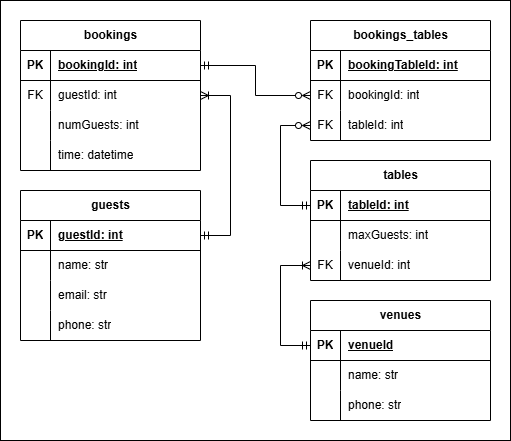

The diagram above was exported from draw.io. Its source (the exported page's mxGraphModel, read from the mxfile embedded in the PNG):
<mxGraphModel dx="1434" dy="738" grid="1" gridSize="10" guides="1" tooltips="1" connect="1" arrows="1" fold="1" page="1" pageScale="1" pageWidth="827" pageHeight="1169" background="#ffffff" math="0" shadow="0">
  <root>
    <mxCell id="0" />
    <mxCell id="1" parent="0" />
    <mxCell id="OKwUCTrBKiFb0p7mwq68-1" value="" style="rounded=0;whiteSpace=wrap;html=1;" parent="1" vertex="1">
      <mxGeometry x="130" y="60" width="510" height="440" as="geometry" />
    </mxCell>
    <mxCell id="eqJk8L795jGEmnhUXNd1-46" value="" style="edgeStyle=orthogonalEdgeStyle;rounded=0;orthogonalLoop=1;jettySize=auto;html=1;exitX=1;exitY=0.5;exitDx=0;exitDy=0;startArrow=ERmandOne;startFill=0;endArrow=ERoneToMany;endFill=0;fontColor=#000000;fillColor=none;strokeColor=default;entryX=1;entryY=0.5;entryDx=0;entryDy=0;" parent="1" source="eqJk8L795jGEmnhUXNd1-2" target="eqJk8L795jGEmnhUXNd1-40" edge="1">
      <mxGeometry relative="1" as="geometry">
        <mxPoint x="370" y="190" as="targetPoint" />
        <Array as="points">
          <mxPoint x="360" y="295" />
          <mxPoint x="360" y="155" />
        </Array>
      </mxGeometry>
    </mxCell>
    <mxCell id="eqJk8L795jGEmnhUXNd1-1" value="guests" style="shape=table;startSize=30;container=1;collapsible=1;childLayout=tableLayout;fixedRows=1;rowLines=0;fontStyle=1;align=center;resizeLast=1;html=1;fillColor=none;strokeColor=default;" parent="1" vertex="1">
      <mxGeometry x="150" y="250" width="180" height="150" as="geometry" />
    </mxCell>
    <mxCell id="eqJk8L795jGEmnhUXNd1-2" value="" style="shape=tableRow;horizontal=0;startSize=0;swimlaneHead=0;swimlaneBody=0;collapsible=0;dropTarget=0;points=[[0,0.5],[1,0.5]];portConstraint=eastwest;top=0;left=0;right=0;bottom=1;fillColor=none;strokeColor=default;" parent="eqJk8L795jGEmnhUXNd1-1" vertex="1">
      <mxGeometry y="30" width="180" height="30" as="geometry" />
    </mxCell>
    <mxCell id="eqJk8L795jGEmnhUXNd1-3" value="PK" style="shape=partialRectangle;connectable=0;top=0;left=0;bottom=0;right=0;fontStyle=1;overflow=hidden;whiteSpace=wrap;html=1;fillColor=none;strokeColor=default;" parent="eqJk8L795jGEmnhUXNd1-2" vertex="1">
      <mxGeometry width="30" height="30" as="geometry">
        <mxRectangle width="30" height="30" as="alternateBounds" />
      </mxGeometry>
    </mxCell>
    <mxCell id="eqJk8L795jGEmnhUXNd1-4" value="guestId: int" style="shape=partialRectangle;connectable=0;top=0;left=0;bottom=0;right=0;align=left;spacingLeft=6;fontStyle=5;overflow=hidden;whiteSpace=wrap;html=1;fillColor=none;strokeColor=default;" parent="eqJk8L795jGEmnhUXNd1-2" vertex="1">
      <mxGeometry x="30" width="150" height="30" as="geometry">
        <mxRectangle width="150" height="30" as="alternateBounds" />
      </mxGeometry>
    </mxCell>
    <mxCell id="eqJk8L795jGEmnhUXNd1-5" value="" style="shape=tableRow;horizontal=0;startSize=0;swimlaneHead=0;swimlaneBody=0;collapsible=0;dropTarget=0;points=[[0,0.5],[1,0.5]];portConstraint=eastwest;top=0;left=0;right=0;bottom=0;fillColor=none;strokeColor=default;" parent="eqJk8L795jGEmnhUXNd1-1" vertex="1">
      <mxGeometry y="60" width="180" height="30" as="geometry" />
    </mxCell>
    <mxCell id="eqJk8L795jGEmnhUXNd1-6" value="" style="shape=partialRectangle;connectable=0;top=0;left=0;bottom=0;right=0;editable=1;overflow=hidden;whiteSpace=wrap;html=1;fillColor=none;strokeColor=default;" parent="eqJk8L795jGEmnhUXNd1-5" vertex="1">
      <mxGeometry width="30" height="30" as="geometry">
        <mxRectangle width="30" height="30" as="alternateBounds" />
      </mxGeometry>
    </mxCell>
    <mxCell id="eqJk8L795jGEmnhUXNd1-7" value="name: str" style="shape=partialRectangle;connectable=0;top=0;left=0;bottom=0;right=0;align=left;spacingLeft=6;overflow=hidden;whiteSpace=wrap;html=1;fillColor=none;strokeColor=default;" parent="eqJk8L795jGEmnhUXNd1-5" vertex="1">
      <mxGeometry x="30" width="150" height="30" as="geometry">
        <mxRectangle width="150" height="30" as="alternateBounds" />
      </mxGeometry>
    </mxCell>
    <mxCell id="eqJk8L795jGEmnhUXNd1-11" value="" style="shape=tableRow;horizontal=0;startSize=0;swimlaneHead=0;swimlaneBody=0;collapsible=0;dropTarget=0;points=[[0,0.5],[1,0.5]];portConstraint=eastwest;top=0;left=0;right=0;bottom=0;fillColor=none;strokeColor=default;" parent="eqJk8L795jGEmnhUXNd1-1" vertex="1">
      <mxGeometry y="90" width="180" height="30" as="geometry" />
    </mxCell>
    <mxCell id="eqJk8L795jGEmnhUXNd1-12" value="" style="shape=partialRectangle;connectable=0;top=0;left=0;bottom=0;right=0;editable=1;overflow=hidden;whiteSpace=wrap;html=1;fillColor=none;strokeColor=default;" parent="eqJk8L795jGEmnhUXNd1-11" vertex="1">
      <mxGeometry width="30" height="30" as="geometry">
        <mxRectangle width="30" height="30" as="alternateBounds" />
      </mxGeometry>
    </mxCell>
    <mxCell id="eqJk8L795jGEmnhUXNd1-13" value="email: str" style="shape=partialRectangle;connectable=0;top=0;left=0;bottom=0;right=0;align=left;spacingLeft=6;overflow=hidden;whiteSpace=wrap;html=1;fillColor=none;strokeColor=default;" parent="eqJk8L795jGEmnhUXNd1-11" vertex="1">
      <mxGeometry x="30" width="150" height="30" as="geometry">
        <mxRectangle width="150" height="30" as="alternateBounds" />
      </mxGeometry>
    </mxCell>
    <mxCell id="eqJk8L795jGEmnhUXNd1-29" style="shape=tableRow;horizontal=0;startSize=0;swimlaneHead=0;swimlaneBody=0;collapsible=0;dropTarget=0;points=[[0,0.5],[1,0.5]];portConstraint=eastwest;top=0;left=0;right=0;bottom=0;fillColor=none;strokeColor=default;" parent="eqJk8L795jGEmnhUXNd1-1" vertex="1">
      <mxGeometry y="120" width="180" height="30" as="geometry" />
    </mxCell>
    <mxCell id="eqJk8L795jGEmnhUXNd1-30" style="shape=partialRectangle;connectable=0;top=0;left=0;bottom=0;right=0;editable=1;overflow=hidden;whiteSpace=wrap;html=1;fillColor=none;strokeColor=default;" parent="eqJk8L795jGEmnhUXNd1-29" vertex="1">
      <mxGeometry width="30" height="30" as="geometry">
        <mxRectangle width="30" height="30" as="alternateBounds" />
      </mxGeometry>
    </mxCell>
    <mxCell id="eqJk8L795jGEmnhUXNd1-31" value="phone: str" style="shape=partialRectangle;connectable=0;top=0;left=0;bottom=0;right=0;align=left;spacingLeft=6;overflow=hidden;whiteSpace=wrap;html=1;fillColor=none;strokeColor=default;" parent="eqJk8L795jGEmnhUXNd1-29" vertex="1">
      <mxGeometry x="30" width="150" height="30" as="geometry">
        <mxRectangle width="150" height="30" as="alternateBounds" />
      </mxGeometry>
    </mxCell>
    <mxCell id="eqJk8L795jGEmnhUXNd1-142" value="" style="edgeStyle=orthogonalEdgeStyle;rounded=0;orthogonalLoop=1;jettySize=auto;html=1;exitX=0;exitY=0.5;exitDx=0;exitDy=0;entryX=0;entryY=0.5;entryDx=0;entryDy=0;endArrow=ERmandOne;endFill=0;startArrow=ERoneToMany;startFill=0;fontColor=#000000;fillColor=none;strokeColor=default;" parent="1" source="eqJk8L795jGEmnhUXNd1-129" target="eqJk8L795jGEmnhUXNd1-133" edge="1">
      <mxGeometry relative="1" as="geometry">
        <Array as="points">
          <mxPoint x="410" y="325" />
          <mxPoint x="410" y="405" />
        </Array>
      </mxGeometry>
    </mxCell>
    <mxCell id="eqJk8L795jGEmnhUXNd1-15" value="tables" style="shape=table;startSize=30;container=1;collapsible=1;childLayout=tableLayout;fixedRows=1;rowLines=0;fontStyle=1;align=center;resizeLast=1;html=1;fillColor=none;strokeColor=default;" parent="1" vertex="1">
      <mxGeometry x="440" y="220" width="180" height="120" as="geometry" />
    </mxCell>
    <mxCell id="eqJk8L795jGEmnhUXNd1-16" value="" style="shape=tableRow;horizontal=0;startSize=0;swimlaneHead=0;swimlaneBody=0;collapsible=0;dropTarget=0;points=[[0,0.5],[1,0.5]];portConstraint=eastwest;top=0;left=0;right=0;bottom=1;fillColor=none;strokeColor=default;" parent="eqJk8L795jGEmnhUXNd1-15" vertex="1">
      <mxGeometry y="30" width="180" height="30" as="geometry" />
    </mxCell>
    <mxCell id="eqJk8L795jGEmnhUXNd1-17" value="PK" style="shape=partialRectangle;connectable=0;top=0;left=0;bottom=0;right=0;fontStyle=1;overflow=hidden;whiteSpace=wrap;html=1;fillColor=none;strokeColor=default;" parent="eqJk8L795jGEmnhUXNd1-16" vertex="1">
      <mxGeometry width="30" height="30" as="geometry">
        <mxRectangle width="30" height="30" as="alternateBounds" />
      </mxGeometry>
    </mxCell>
    <mxCell id="eqJk8L795jGEmnhUXNd1-18" value="tableId: int" style="shape=partialRectangle;connectable=0;top=0;left=0;bottom=0;right=0;align=left;spacingLeft=6;fontStyle=5;overflow=hidden;whiteSpace=wrap;html=1;fillColor=none;strokeColor=default;" parent="eqJk8L795jGEmnhUXNd1-16" vertex="1">
      <mxGeometry x="30" width="150" height="30" as="geometry">
        <mxRectangle width="150" height="30" as="alternateBounds" />
      </mxGeometry>
    </mxCell>
    <mxCell id="eqJk8L795jGEmnhUXNd1-22" value="" style="shape=tableRow;horizontal=0;startSize=0;swimlaneHead=0;swimlaneBody=0;collapsible=0;dropTarget=0;points=[[0,0.5],[1,0.5]];portConstraint=eastwest;top=0;left=0;right=0;bottom=0;fillColor=none;strokeColor=default;" parent="eqJk8L795jGEmnhUXNd1-15" vertex="1">
      <mxGeometry y="60" width="180" height="30" as="geometry" />
    </mxCell>
    <mxCell id="eqJk8L795jGEmnhUXNd1-23" value="" style="shape=partialRectangle;connectable=0;top=0;left=0;bottom=0;right=0;editable=1;overflow=hidden;whiteSpace=wrap;html=1;fillColor=none;strokeColor=default;" parent="eqJk8L795jGEmnhUXNd1-22" vertex="1">
      <mxGeometry width="30" height="30" as="geometry">
        <mxRectangle width="30" height="30" as="alternateBounds" />
      </mxGeometry>
    </mxCell>
    <mxCell id="eqJk8L795jGEmnhUXNd1-24" value="maxGuests: int" style="shape=partialRectangle;connectable=0;top=0;left=0;bottom=0;right=0;align=left;spacingLeft=6;overflow=hidden;whiteSpace=wrap;html=1;fillColor=none;strokeColor=default;" parent="eqJk8L795jGEmnhUXNd1-22" vertex="1">
      <mxGeometry x="30" width="150" height="30" as="geometry">
        <mxRectangle width="150" height="30" as="alternateBounds" />
      </mxGeometry>
    </mxCell>
    <mxCell id="eqJk8L795jGEmnhUXNd1-129" style="shape=tableRow;horizontal=0;startSize=0;swimlaneHead=0;swimlaneBody=0;collapsible=0;dropTarget=0;points=[[0,0.5],[1,0.5]];portConstraint=eastwest;top=0;left=0;right=0;bottom=0;fillColor=none;strokeColor=default;" parent="eqJk8L795jGEmnhUXNd1-15" vertex="1">
      <mxGeometry y="90" width="180" height="30" as="geometry" />
    </mxCell>
    <mxCell id="eqJk8L795jGEmnhUXNd1-130" value="FK" style="shape=partialRectangle;connectable=0;top=0;left=0;bottom=0;right=0;editable=1;overflow=hidden;whiteSpace=wrap;html=1;fillColor=none;strokeColor=default;" parent="eqJk8L795jGEmnhUXNd1-129" vertex="1">
      <mxGeometry width="30" height="30" as="geometry">
        <mxRectangle width="30" height="30" as="alternateBounds" />
      </mxGeometry>
    </mxCell>
    <mxCell id="eqJk8L795jGEmnhUXNd1-131" value="venueId: int" style="shape=partialRectangle;connectable=0;top=0;left=0;bottom=0;right=0;align=left;spacingLeft=6;overflow=hidden;whiteSpace=wrap;html=1;fillColor=none;strokeColor=default;" parent="eqJk8L795jGEmnhUXNd1-129" vertex="1">
      <mxGeometry x="30" width="150" height="30" as="geometry">
        <mxRectangle width="150" height="30" as="alternateBounds" />
      </mxGeometry>
    </mxCell>
    <mxCell id="eqJk8L795jGEmnhUXNd1-33" value="bookings" style="shape=table;startSize=30;container=1;collapsible=1;childLayout=tableLayout;fixedRows=1;rowLines=0;fontStyle=1;align=center;resizeLast=1;html=1;fillColor=none;strokeColor=default;" parent="1" vertex="1">
      <mxGeometry x="150" y="80" width="180" height="150" as="geometry" />
    </mxCell>
    <mxCell id="eqJk8L795jGEmnhUXNd1-34" value="" style="shape=tableRow;horizontal=0;startSize=0;swimlaneHead=0;swimlaneBody=0;collapsible=0;dropTarget=0;points=[[0,0.5],[1,0.5]];portConstraint=eastwest;top=0;left=0;right=0;bottom=1;fillColor=none;strokeColor=default;" parent="eqJk8L795jGEmnhUXNd1-33" vertex="1">
      <mxGeometry y="30" width="180" height="30" as="geometry" />
    </mxCell>
    <mxCell id="eqJk8L795jGEmnhUXNd1-35" value="PK" style="shape=partialRectangle;connectable=0;top=0;left=0;bottom=0;right=0;fontStyle=1;overflow=hidden;whiteSpace=wrap;html=1;fillColor=none;strokeColor=default;" parent="eqJk8L795jGEmnhUXNd1-34" vertex="1">
      <mxGeometry width="30" height="30" as="geometry">
        <mxRectangle width="30" height="30" as="alternateBounds" />
      </mxGeometry>
    </mxCell>
    <mxCell id="eqJk8L795jGEmnhUXNd1-36" value="bookingId: int" style="shape=partialRectangle;connectable=0;top=0;left=0;bottom=0;right=0;align=left;spacingLeft=6;fontStyle=5;overflow=hidden;whiteSpace=wrap;html=1;fillColor=none;strokeColor=default;" parent="eqJk8L795jGEmnhUXNd1-34" vertex="1">
      <mxGeometry x="30" width="150" height="30" as="geometry">
        <mxRectangle width="150" height="30" as="alternateBounds" />
      </mxGeometry>
    </mxCell>
    <mxCell id="eqJk8L795jGEmnhUXNd1-40" value="" style="shape=tableRow;horizontal=0;startSize=0;swimlaneHead=0;swimlaneBody=0;collapsible=0;dropTarget=0;points=[[0,0.5],[1,0.5]];portConstraint=eastwest;top=0;left=0;right=0;bottom=0;fillColor=none;strokeColor=default;" parent="eqJk8L795jGEmnhUXNd1-33" vertex="1">
      <mxGeometry y="60" width="180" height="30" as="geometry" />
    </mxCell>
    <mxCell id="eqJk8L795jGEmnhUXNd1-41" value="FK" style="shape=partialRectangle;connectable=0;top=0;left=0;bottom=0;right=0;editable=1;overflow=hidden;whiteSpace=wrap;html=1;fillColor=none;strokeColor=default;" parent="eqJk8L795jGEmnhUXNd1-40" vertex="1">
      <mxGeometry width="30" height="30" as="geometry">
        <mxRectangle width="30" height="30" as="alternateBounds" />
      </mxGeometry>
    </mxCell>
    <mxCell id="eqJk8L795jGEmnhUXNd1-42" value="guestId: int" style="shape=partialRectangle;connectable=0;top=0;left=0;bottom=0;right=0;align=left;spacingLeft=6;overflow=hidden;whiteSpace=wrap;html=1;fillColor=none;strokeColor=default;" parent="eqJk8L795jGEmnhUXNd1-40" vertex="1">
      <mxGeometry x="30" width="150" height="30" as="geometry">
        <mxRectangle width="150" height="30" as="alternateBounds" />
      </mxGeometry>
    </mxCell>
    <mxCell id="eqJk8L795jGEmnhUXNd1-37" value="" style="shape=tableRow;horizontal=0;startSize=0;swimlaneHead=0;swimlaneBody=0;collapsible=0;dropTarget=0;points=[[0,0.5],[1,0.5]];portConstraint=eastwest;top=0;left=0;right=0;bottom=0;fillColor=none;strokeColor=default;" parent="eqJk8L795jGEmnhUXNd1-33" vertex="1">
      <mxGeometry y="90" width="180" height="30" as="geometry" />
    </mxCell>
    <mxCell id="eqJk8L795jGEmnhUXNd1-38" value="" style="shape=partialRectangle;connectable=0;top=0;left=0;bottom=0;right=0;editable=1;overflow=hidden;whiteSpace=wrap;html=1;fillColor=none;strokeColor=default;" parent="eqJk8L795jGEmnhUXNd1-37" vertex="1">
      <mxGeometry width="30" height="30" as="geometry">
        <mxRectangle width="30" height="30" as="alternateBounds" />
      </mxGeometry>
    </mxCell>
    <mxCell id="eqJk8L795jGEmnhUXNd1-39" value="numGuests: int" style="shape=partialRectangle;connectable=0;top=0;left=0;bottom=0;right=0;align=left;spacingLeft=6;overflow=hidden;whiteSpace=wrap;html=1;fillColor=none;strokeColor=default;" parent="eqJk8L795jGEmnhUXNd1-37" vertex="1">
      <mxGeometry x="30" width="150" height="30" as="geometry">
        <mxRectangle width="150" height="30" as="alternateBounds" />
      </mxGeometry>
    </mxCell>
    <mxCell id="eqJk8L795jGEmnhUXNd1-51" style="shape=tableRow;horizontal=0;startSize=0;swimlaneHead=0;swimlaneBody=0;collapsible=0;dropTarget=0;points=[[0,0.5],[1,0.5]];portConstraint=eastwest;top=0;left=0;right=0;bottom=0;fillColor=none;strokeColor=default;" parent="eqJk8L795jGEmnhUXNd1-33" vertex="1">
      <mxGeometry y="120" width="180" height="30" as="geometry" />
    </mxCell>
    <mxCell id="eqJk8L795jGEmnhUXNd1-52" value="" style="shape=partialRectangle;connectable=0;top=0;left=0;bottom=0;right=0;editable=1;overflow=hidden;whiteSpace=wrap;html=1;fillColor=none;strokeColor=default;" parent="eqJk8L795jGEmnhUXNd1-51" vertex="1">
      <mxGeometry width="30" height="30" as="geometry">
        <mxRectangle width="30" height="30" as="alternateBounds" />
      </mxGeometry>
    </mxCell>
    <mxCell id="eqJk8L795jGEmnhUXNd1-53" value="time: datetime" style="shape=partialRectangle;connectable=0;top=0;left=0;bottom=0;right=0;align=left;spacingLeft=6;overflow=hidden;whiteSpace=wrap;html=1;fillColor=none;strokeColor=default;" parent="eqJk8L795jGEmnhUXNd1-51" vertex="1">
      <mxGeometry x="30" width="150" height="30" as="geometry">
        <mxRectangle width="150" height="30" as="alternateBounds" />
      </mxGeometry>
    </mxCell>
    <mxCell id="eqJk8L795jGEmnhUXNd1-47" style="edgeStyle=orthogonalEdgeStyle;rounded=0;orthogonalLoop=1;jettySize=auto;html=1;entryX=0;entryY=0.5;entryDx=0;entryDy=0;exitX=0;exitY=0.5;exitDx=0;exitDy=0;endArrow=ERzeroToMany;endFill=0;startArrow=ERmandOne;startFill=0;fontColor=#000000;fillColor=none;strokeColor=default;" parent="1" source="eqJk8L795jGEmnhUXNd1-16" target="V3Yf15KYVxry6ACtUeH4-12" edge="1">
      <mxGeometry relative="1" as="geometry">
        <Array as="points">
          <mxPoint x="410" y="265" />
          <mxPoint x="410" y="185" />
        </Array>
      </mxGeometry>
    </mxCell>
    <mxCell id="eqJk8L795jGEmnhUXNd1-132" value="venues" style="shape=table;startSize=30;container=1;collapsible=1;childLayout=tableLayout;fixedRows=1;rowLines=0;fontStyle=1;align=center;resizeLast=1;html=1;fillColor=none;strokeColor=default;" parent="1" vertex="1">
      <mxGeometry x="440" y="360" width="180" height="120" as="geometry" />
    </mxCell>
    <mxCell id="eqJk8L795jGEmnhUXNd1-133" value="" style="shape=tableRow;horizontal=0;startSize=0;swimlaneHead=0;swimlaneBody=0;collapsible=0;dropTarget=0;points=[[0,0.5],[1,0.5]];portConstraint=eastwest;top=0;left=0;right=0;bottom=1;fillColor=none;strokeColor=default;" parent="eqJk8L795jGEmnhUXNd1-132" vertex="1">
      <mxGeometry y="30" width="180" height="30" as="geometry" />
    </mxCell>
    <mxCell id="eqJk8L795jGEmnhUXNd1-134" value="PK" style="shape=partialRectangle;connectable=0;top=0;left=0;bottom=0;right=0;fontStyle=1;overflow=hidden;whiteSpace=wrap;html=1;fillColor=none;strokeColor=default;" parent="eqJk8L795jGEmnhUXNd1-133" vertex="1">
      <mxGeometry width="30" height="30" as="geometry">
        <mxRectangle width="30" height="30" as="alternateBounds" />
      </mxGeometry>
    </mxCell>
    <mxCell id="eqJk8L795jGEmnhUXNd1-135" value="venueId" style="shape=partialRectangle;connectable=0;top=0;left=0;bottom=0;right=0;align=left;spacingLeft=6;fontStyle=5;overflow=hidden;whiteSpace=wrap;html=1;fillColor=none;strokeColor=default;" parent="eqJk8L795jGEmnhUXNd1-133" vertex="1">
      <mxGeometry x="30" width="150" height="30" as="geometry">
        <mxRectangle width="150" height="30" as="alternateBounds" />
      </mxGeometry>
    </mxCell>
    <mxCell id="eqJk8L795jGEmnhUXNd1-136" value="" style="shape=tableRow;horizontal=0;startSize=0;swimlaneHead=0;swimlaneBody=0;collapsible=0;dropTarget=0;points=[[0,0.5],[1,0.5]];portConstraint=eastwest;top=0;left=0;right=0;bottom=0;fillColor=none;strokeColor=default;" parent="eqJk8L795jGEmnhUXNd1-132" vertex="1">
      <mxGeometry y="60" width="180" height="30" as="geometry" />
    </mxCell>
    <mxCell id="eqJk8L795jGEmnhUXNd1-137" value="" style="shape=partialRectangle;connectable=0;top=0;left=0;bottom=0;right=0;editable=1;overflow=hidden;whiteSpace=wrap;html=1;fillColor=none;strokeColor=default;" parent="eqJk8L795jGEmnhUXNd1-136" vertex="1">
      <mxGeometry width="30" height="30" as="geometry">
        <mxRectangle width="30" height="30" as="alternateBounds" />
      </mxGeometry>
    </mxCell>
    <mxCell id="eqJk8L795jGEmnhUXNd1-138" value="name: str" style="shape=partialRectangle;connectable=0;top=0;left=0;bottom=0;right=0;align=left;spacingLeft=6;overflow=hidden;whiteSpace=wrap;html=1;fillColor=none;strokeColor=default;" parent="eqJk8L795jGEmnhUXNd1-136" vertex="1">
      <mxGeometry x="30" width="150" height="30" as="geometry">
        <mxRectangle width="150" height="30" as="alternateBounds" />
      </mxGeometry>
    </mxCell>
    <mxCell id="eqJk8L795jGEmnhUXNd1-139" style="shape=tableRow;horizontal=0;startSize=0;swimlaneHead=0;swimlaneBody=0;collapsible=0;dropTarget=0;points=[[0,0.5],[1,0.5]];portConstraint=eastwest;top=0;left=0;right=0;bottom=0;fillColor=none;strokeColor=default;" parent="eqJk8L795jGEmnhUXNd1-132" vertex="1">
      <mxGeometry y="90" width="180" height="30" as="geometry" />
    </mxCell>
    <mxCell id="eqJk8L795jGEmnhUXNd1-140" style="shape=partialRectangle;connectable=0;top=0;left=0;bottom=0;right=0;editable=1;overflow=hidden;whiteSpace=wrap;html=1;fillColor=none;strokeColor=default;" parent="eqJk8L795jGEmnhUXNd1-139" vertex="1">
      <mxGeometry width="30" height="30" as="geometry">
        <mxRectangle width="30" height="30" as="alternateBounds" />
      </mxGeometry>
    </mxCell>
    <mxCell id="eqJk8L795jGEmnhUXNd1-141" value="phone: str" style="shape=partialRectangle;connectable=0;top=0;left=0;bottom=0;right=0;align=left;spacingLeft=6;overflow=hidden;whiteSpace=wrap;html=1;fillColor=none;strokeColor=default;" parent="eqJk8L795jGEmnhUXNd1-139" vertex="1">
      <mxGeometry x="30" width="150" height="30" as="geometry">
        <mxRectangle width="150" height="30" as="alternateBounds" />
      </mxGeometry>
    </mxCell>
    <mxCell id="V3Yf15KYVxry6ACtUeH4-5" value="bookings_tables" style="shape=table;startSize=30;container=1;collapsible=1;childLayout=tableLayout;fixedRows=1;rowLines=0;fontStyle=1;align=center;resizeLast=1;html=1;" parent="1" vertex="1">
      <mxGeometry x="440" y="80" width="180" height="120" as="geometry" />
    </mxCell>
    <mxCell id="V3Yf15KYVxry6ACtUeH4-6" value="" style="shape=tableRow;horizontal=0;startSize=0;swimlaneHead=0;swimlaneBody=0;fillColor=none;collapsible=0;dropTarget=0;points=[[0,0.5],[1,0.5]];portConstraint=eastwest;top=0;left=0;right=0;bottom=1;" parent="V3Yf15KYVxry6ACtUeH4-5" vertex="1">
      <mxGeometry y="30" width="180" height="30" as="geometry" />
    </mxCell>
    <mxCell id="V3Yf15KYVxry6ACtUeH4-7" value="PK" style="shape=partialRectangle;connectable=0;fillColor=none;top=0;left=0;bottom=0;right=0;fontStyle=1;overflow=hidden;whiteSpace=wrap;html=1;" parent="V3Yf15KYVxry6ACtUeH4-6" vertex="1">
      <mxGeometry width="30" height="30" as="geometry">
        <mxRectangle width="30" height="30" as="alternateBounds" />
      </mxGeometry>
    </mxCell>
    <mxCell id="V3Yf15KYVxry6ACtUeH4-8" value="bookingTableId: int" style="shape=partialRectangle;connectable=0;fillColor=none;top=0;left=0;bottom=0;right=0;align=left;spacingLeft=6;fontStyle=5;overflow=hidden;whiteSpace=wrap;html=1;" parent="V3Yf15KYVxry6ACtUeH4-6" vertex="1">
      <mxGeometry x="30" width="150" height="30" as="geometry">
        <mxRectangle width="150" height="30" as="alternateBounds" />
      </mxGeometry>
    </mxCell>
    <mxCell id="V3Yf15KYVxry6ACtUeH4-9" value="" style="shape=tableRow;horizontal=0;startSize=0;swimlaneHead=0;swimlaneBody=0;fillColor=none;collapsible=0;dropTarget=0;points=[[0,0.5],[1,0.5]];portConstraint=eastwest;top=0;left=0;right=0;bottom=0;" parent="V3Yf15KYVxry6ACtUeH4-5" vertex="1">
      <mxGeometry y="60" width="180" height="30" as="geometry" />
    </mxCell>
    <mxCell id="V3Yf15KYVxry6ACtUeH4-10" value="FK" style="shape=partialRectangle;connectable=0;fillColor=none;top=0;left=0;bottom=0;right=0;editable=1;overflow=hidden;whiteSpace=wrap;html=1;" parent="V3Yf15KYVxry6ACtUeH4-9" vertex="1">
      <mxGeometry width="30" height="30" as="geometry">
        <mxRectangle width="30" height="30" as="alternateBounds" />
      </mxGeometry>
    </mxCell>
    <mxCell id="V3Yf15KYVxry6ACtUeH4-11" value="bookingId: int" style="shape=partialRectangle;connectable=0;fillColor=none;top=0;left=0;bottom=0;right=0;align=left;spacingLeft=6;overflow=hidden;whiteSpace=wrap;html=1;" parent="V3Yf15KYVxry6ACtUeH4-9" vertex="1">
      <mxGeometry x="30" width="150" height="30" as="geometry">
        <mxRectangle width="150" height="30" as="alternateBounds" />
      </mxGeometry>
    </mxCell>
    <mxCell id="V3Yf15KYVxry6ACtUeH4-12" value="" style="shape=tableRow;horizontal=0;startSize=0;swimlaneHead=0;swimlaneBody=0;fillColor=none;collapsible=0;dropTarget=0;points=[[0,0.5],[1,0.5]];portConstraint=eastwest;top=0;left=0;right=0;bottom=0;" parent="V3Yf15KYVxry6ACtUeH4-5" vertex="1">
      <mxGeometry y="90" width="180" height="30" as="geometry" />
    </mxCell>
    <mxCell id="V3Yf15KYVxry6ACtUeH4-13" value="FK" style="shape=partialRectangle;connectable=0;fillColor=none;top=0;left=0;bottom=0;right=0;editable=1;overflow=hidden;whiteSpace=wrap;html=1;" parent="V3Yf15KYVxry6ACtUeH4-12" vertex="1">
      <mxGeometry width="30" height="30" as="geometry">
        <mxRectangle width="30" height="30" as="alternateBounds" />
      </mxGeometry>
    </mxCell>
    <mxCell id="V3Yf15KYVxry6ACtUeH4-14" value="tableId: int" style="shape=partialRectangle;connectable=0;fillColor=none;top=0;left=0;bottom=0;right=0;align=left;spacingLeft=6;overflow=hidden;whiteSpace=wrap;html=1;" parent="V3Yf15KYVxry6ACtUeH4-12" vertex="1">
      <mxGeometry x="30" width="150" height="30" as="geometry">
        <mxRectangle width="150" height="30" as="alternateBounds" />
      </mxGeometry>
    </mxCell>
    <mxCell id="V3Yf15KYVxry6ACtUeH4-18" style="edgeStyle=orthogonalEdgeStyle;rounded=0;orthogonalLoop=1;jettySize=auto;html=1;entryX=1;entryY=0.5;entryDx=0;entryDy=0;startArrow=ERzeroToMany;startFill=0;endArrow=ERmandOne;endFill=0;" parent="1" source="V3Yf15KYVxry6ACtUeH4-9" target="eqJk8L795jGEmnhUXNd1-34" edge="1">
      <mxGeometry relative="1" as="geometry" />
    </mxCell>
  </root>
</mxGraphModel>